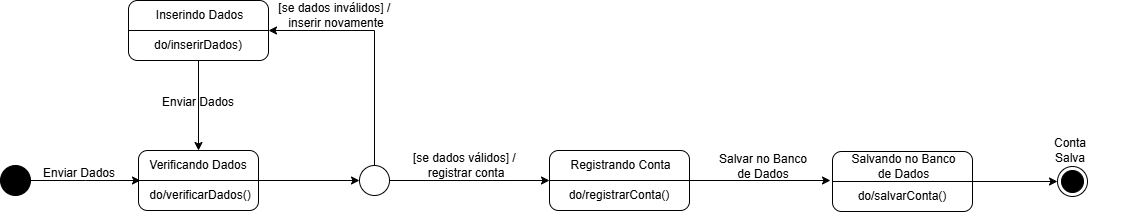

The diagram above was exported from draw.io. Its source (the exported page's mxGraphModel, read from the mxfile embedded in the PNG):
<mxGraphModel dx="934" dy="534" grid="1" gridSize="10" guides="1" tooltips="1" connect="1" arrows="1" fold="1" page="1" pageScale="1" pageWidth="3300" pageHeight="4681" math="0" shadow="0">
  <root>
    <mxCell id="0" />
    <mxCell id="1" parent="0" />
    <mxCell id="LjuD4Q6jXIyoFHpdXuM8-2" value="" style="ellipse;html=1;shape=endState;fillColor=#000000;strokeColor=#000000;" vertex="1" parent="1">
      <mxGeometry x="1167" y="316" width="30" height="30" as="geometry" />
    </mxCell>
    <mxCell id="LjuD4Q6jXIyoFHpdXuM8-10" style="edgeStyle=orthogonalEdgeStyle;rounded=0;orthogonalLoop=1;jettySize=auto;html=1;" edge="1" parent="1" source="LjuD4Q6jXIyoFHpdXuM8-4">
      <mxGeometry relative="1" as="geometry">
        <mxPoint x="250" y="330" as="targetPoint" />
      </mxGeometry>
    </mxCell>
    <mxCell id="LjuD4Q6jXIyoFHpdXuM8-4" value="" style="ellipse;whiteSpace=wrap;html=1;aspect=fixed;fillColor=#000000;" vertex="1" parent="1">
      <mxGeometry x="110" y="315" width="30" height="30" as="geometry" />
    </mxCell>
    <mxCell id="LjuD4Q6jXIyoFHpdXuM8-43" style="edgeStyle=orthogonalEdgeStyle;rounded=0;orthogonalLoop=1;jettySize=auto;html=1;entryX=0;entryY=0.5;entryDx=0;entryDy=0;" edge="1" parent="1" source="LjuD4Q6jXIyoFHpdXuM8-6" target="LjuD4Q6jXIyoFHpdXuM8-36">
      <mxGeometry relative="1" as="geometry" />
    </mxCell>
    <mxCell id="LjuD4Q6jXIyoFHpdXuM8-6" value="" style="rounded=1;whiteSpace=wrap;html=1;" vertex="1" parent="1">
      <mxGeometry x="248" y="300" width="120" height="60" as="geometry" />
    </mxCell>
    <mxCell id="LjuD4Q6jXIyoFHpdXuM8-7" value="" style="endArrow=none;html=1;rounded=0;exitX=0;exitY=0.5;exitDx=0;exitDy=0;entryX=1;entryY=0.5;entryDx=0;entryDy=0;" edge="1" parent="1" source="LjuD4Q6jXIyoFHpdXuM8-6" target="LjuD4Q6jXIyoFHpdXuM8-6">
      <mxGeometry width="50" height="50" relative="1" as="geometry">
        <mxPoint x="308" y="300" as="sourcePoint" />
        <mxPoint x="358" y="250" as="targetPoint" />
      </mxGeometry>
    </mxCell>
    <mxCell id="LjuD4Q6jXIyoFHpdXuM8-8" value="do/verificarDados()" style="text;html=1;align=center;verticalAlign=middle;whiteSpace=wrap;rounded=0;" vertex="1" parent="1">
      <mxGeometry x="280" y="330" width="60" height="30" as="geometry" />
    </mxCell>
    <mxCell id="LjuD4Q6jXIyoFHpdXuM8-9" value="Verificando Dados" style="text;html=1;align=center;verticalAlign=middle;whiteSpace=wrap;rounded=0;" vertex="1" parent="1">
      <mxGeometry x="253" y="300" width="110" height="30" as="geometry" />
    </mxCell>
    <mxCell id="LjuD4Q6jXIyoFHpdXuM8-11" value="Enviar Dados" style="text;html=1;align=center;verticalAlign=middle;whiteSpace=wrap;rounded=0;" vertex="1" parent="1">
      <mxGeometry x="139" y="308" width="100" height="30" as="geometry" />
    </mxCell>
    <mxCell id="LjuD4Q6jXIyoFHpdXuM8-30" value="[se dados válidos] /&amp;nbsp;&lt;div&gt;registrar conta&lt;/div&gt;" style="text;html=1;align=center;verticalAlign=middle;whiteSpace=wrap;rounded=0;" vertex="1" parent="1">
      <mxGeometry x="511" y="300" width="130" height="30" as="geometry" />
    </mxCell>
    <mxCell id="LjuD4Q6jXIyoFHpdXuM8-31" value="Conta&lt;div&gt;Salva&lt;/div&gt;" style="text;html=1;align=center;verticalAlign=middle;whiteSpace=wrap;rounded=0;" vertex="1" parent="1">
      <mxGeometry x="1130" y="285" width="100" height="30" as="geometry" />
    </mxCell>
    <mxCell id="LjuD4Q6jXIyoFHpdXuM8-41" style="edgeStyle=orthogonalEdgeStyle;rounded=0;orthogonalLoop=1;jettySize=auto;html=1;entryX=0;entryY=0.5;entryDx=0;entryDy=0;" edge="1" parent="1" source="LjuD4Q6jXIyoFHpdXuM8-36" target="LjuD4Q6jXIyoFHpdXuM8-37">
      <mxGeometry relative="1" as="geometry" />
    </mxCell>
    <mxCell id="LjuD4Q6jXIyoFHpdXuM8-50" style="edgeStyle=orthogonalEdgeStyle;rounded=0;orthogonalLoop=1;jettySize=auto;html=1;entryX=1;entryY=0.5;entryDx=0;entryDy=0;" edge="1" parent="1" source="LjuD4Q6jXIyoFHpdXuM8-36" target="LjuD4Q6jXIyoFHpdXuM8-46">
      <mxGeometry relative="1" as="geometry">
        <Array as="points">
          <mxPoint x="484" y="180" />
        </Array>
      </mxGeometry>
    </mxCell>
    <mxCell id="LjuD4Q6jXIyoFHpdXuM8-36" value="" style="ellipse;whiteSpace=wrap;html=1;aspect=fixed;" vertex="1" parent="1">
      <mxGeometry x="469" y="315" width="30" height="30" as="geometry" />
    </mxCell>
    <mxCell id="LjuD4Q6jXIyoFHpdXuM8-58" style="edgeStyle=orthogonalEdgeStyle;rounded=0;orthogonalLoop=1;jettySize=auto;html=1;" edge="1" parent="1" source="LjuD4Q6jXIyoFHpdXuM8-37">
      <mxGeometry relative="1" as="geometry">
        <mxPoint x="940" y="330" as="targetPoint" />
      </mxGeometry>
    </mxCell>
    <mxCell id="LjuD4Q6jXIyoFHpdXuM8-37" value="" style="rounded=1;whiteSpace=wrap;html=1;" vertex="1" parent="1">
      <mxGeometry x="659" y="300" width="140" height="60" as="geometry" />
    </mxCell>
    <mxCell id="LjuD4Q6jXIyoFHpdXuM8-38" value="" style="endArrow=none;html=1;rounded=0;exitX=0;exitY=0.5;exitDx=0;exitDy=0;entryX=1;entryY=0.5;entryDx=0;entryDy=0;" edge="1" parent="1" source="LjuD4Q6jXIyoFHpdXuM8-37" target="LjuD4Q6jXIyoFHpdXuM8-37">
      <mxGeometry width="50" height="50" relative="1" as="geometry">
        <mxPoint x="719" y="300" as="sourcePoint" />
        <mxPoint x="769" y="250" as="targetPoint" />
      </mxGeometry>
    </mxCell>
    <mxCell id="LjuD4Q6jXIyoFHpdXuM8-39" value="do/registrarConta()" style="text;html=1;align=center;verticalAlign=middle;whiteSpace=wrap;rounded=0;" vertex="1" parent="1">
      <mxGeometry x="699" y="330" width="60" height="30" as="geometry" />
    </mxCell>
    <mxCell id="LjuD4Q6jXIyoFHpdXuM8-40" value="Registrando Conta" style="text;html=1;align=center;verticalAlign=middle;whiteSpace=wrap;rounded=0;" vertex="1" parent="1">
      <mxGeometry x="670" y="300" width="121" height="30" as="geometry" />
    </mxCell>
    <mxCell id="LjuD4Q6jXIyoFHpdXuM8-45" value="[se dados inválidos] /&amp;nbsp;&lt;div&gt;inserir novamente&lt;/div&gt;" style="text;html=1;align=center;verticalAlign=middle;whiteSpace=wrap;rounded=0;" vertex="1" parent="1">
      <mxGeometry x="381" y="150" width="130" height="30" as="geometry" />
    </mxCell>
    <mxCell id="LjuD4Q6jXIyoFHpdXuM8-46" value="" style="rounded=1;whiteSpace=wrap;html=1;" vertex="1" parent="1">
      <mxGeometry x="238" y="150" width="140" height="60" as="geometry" />
    </mxCell>
    <mxCell id="LjuD4Q6jXIyoFHpdXuM8-47" value="" style="endArrow=none;html=1;rounded=0;exitX=0;exitY=0.5;exitDx=0;exitDy=0;entryX=1;entryY=0.5;entryDx=0;entryDy=0;" edge="1" parent="1" source="LjuD4Q6jXIyoFHpdXuM8-46" target="LjuD4Q6jXIyoFHpdXuM8-46">
      <mxGeometry width="50" height="50" relative="1" as="geometry">
        <mxPoint x="298" y="150" as="sourcePoint" />
        <mxPoint x="348" y="100" as="targetPoint" />
      </mxGeometry>
    </mxCell>
    <mxCell id="LjuD4Q6jXIyoFHpdXuM8-51" style="edgeStyle=orthogonalEdgeStyle;rounded=0;orthogonalLoop=1;jettySize=auto;html=1;entryX=0.5;entryY=0;entryDx=0;entryDy=0;" edge="1" parent="1" source="LjuD4Q6jXIyoFHpdXuM8-48" target="LjuD4Q6jXIyoFHpdXuM8-9">
      <mxGeometry relative="1" as="geometry" />
    </mxCell>
    <mxCell id="LjuD4Q6jXIyoFHpdXuM8-48" value="do/inserirDados)" style="text;html=1;align=center;verticalAlign=middle;whiteSpace=wrap;rounded=0;" vertex="1" parent="1">
      <mxGeometry x="278" y="180" width="60" height="30" as="geometry" />
    </mxCell>
    <mxCell id="LjuD4Q6jXIyoFHpdXuM8-49" value="Inserindo Dados" style="text;html=1;align=center;verticalAlign=middle;whiteSpace=wrap;rounded=0;" vertex="1" parent="1">
      <mxGeometry x="249" y="150" width="121" height="30" as="geometry" />
    </mxCell>
    <mxCell id="LjuD4Q6jXIyoFHpdXuM8-52" value="Enviar Dados" style="text;html=1;align=center;verticalAlign=middle;whiteSpace=wrap;rounded=0;" vertex="1" parent="1">
      <mxGeometry x="258" y="237" width="100" height="30" as="geometry" />
    </mxCell>
    <mxCell id="LjuD4Q6jXIyoFHpdXuM8-60" style="edgeStyle=orthogonalEdgeStyle;rounded=0;orthogonalLoop=1;jettySize=auto;html=1;entryX=0;entryY=0.5;entryDx=0;entryDy=0;" edge="1" parent="1" source="LjuD4Q6jXIyoFHpdXuM8-54" target="LjuD4Q6jXIyoFHpdXuM8-2">
      <mxGeometry relative="1" as="geometry" />
    </mxCell>
    <mxCell id="LjuD4Q6jXIyoFHpdXuM8-54" value="" style="rounded=1;whiteSpace=wrap;html=1;" vertex="1" parent="1">
      <mxGeometry x="942" y="301" width="140" height="60" as="geometry" />
    </mxCell>
    <mxCell id="LjuD4Q6jXIyoFHpdXuM8-55" value="" style="endArrow=none;html=1;rounded=0;exitX=0;exitY=0.5;exitDx=0;exitDy=0;entryX=1;entryY=0.5;entryDx=0;entryDy=0;" edge="1" parent="1" source="LjuD4Q6jXIyoFHpdXuM8-54" target="LjuD4Q6jXIyoFHpdXuM8-54">
      <mxGeometry width="50" height="50" relative="1" as="geometry">
        <mxPoint x="1002" y="301" as="sourcePoint" />
        <mxPoint x="1052" y="251" as="targetPoint" />
      </mxGeometry>
    </mxCell>
    <mxCell id="LjuD4Q6jXIyoFHpdXuM8-56" value="do/salvarConta()" style="text;html=1;align=center;verticalAlign=middle;whiteSpace=wrap;rounded=0;" vertex="1" parent="1">
      <mxGeometry x="982" y="331" width="60" height="30" as="geometry" />
    </mxCell>
    <mxCell id="LjuD4Q6jXIyoFHpdXuM8-57" value="Salvando no Banco de Dados" style="text;html=1;align=center;verticalAlign=middle;whiteSpace=wrap;rounded=0;" vertex="1" parent="1">
      <mxGeometry x="953" y="301" width="121" height="30" as="geometry" />
    </mxCell>
    <mxCell id="LjuD4Q6jXIyoFHpdXuM8-59" value="Salvar no Banco&lt;div&gt;de Dados&lt;/div&gt;" style="text;html=1;align=center;verticalAlign=middle;whiteSpace=wrap;rounded=0;" vertex="1" parent="1">
      <mxGeometry x="808" y="301" width="130" height="30" as="geometry" />
    </mxCell>
  </root>
</mxGraphModel>